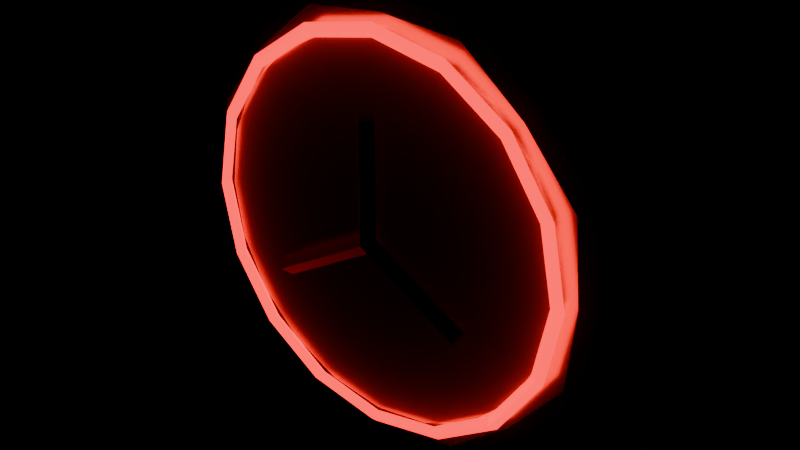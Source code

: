 # Source: points-25.blend  (saved by Blender 4.5.90; exported with 4.5.12 LTS)
import bpy
from mathutils import Matrix  # noqa: F401  (used for matrix-valued properties, if any)

bpy.ops.wm.read_factory_settings(use_empty=True)
scene = bpy.context.scene
scene.name = 'Scene'

# ---- materials (node trees are filled in below, after node groups)
mat_gold_rim = bpy.data.materials.new('Gold rim')
mat_gold_rim.diffuse_color = (0.82, 0.48, 0.11, 1.0)
mat_signal_red_enamel = bpy.data.materials.new('Signal red enamel')
mat_signal_red_enamel.diffuse_color = (0.73, 0.012, 0.022, 1.0)
mat_emissive_red_ring = bpy.data.materials.new('Emissive red ring')
mat_emissive_red_ring.diffuse_color = (0.9, 0.005, 0.013, 1.0)
mat_graphite_metal = bpy.data.materials.new('Graphite metal')
mat_graphite_metal.diffuse_color = (0.035, 0.043, 0.052, 1.0)

# ---- material node trees
mat_gold_rim.use_nodes = True; mat_gold_rim.node_tree.nodes.clear()
_N = mat_gold_rim.node_tree.nodes; _L = mat_gold_rim.node_tree.links
n0 = _N.new('ShaderNodeBsdfPrincipled'); n0.name = 'Principled BSDF'; n0.location = (-200, 100)
n0.inputs[0].default_value = (0.82, 0.48, 0.11, 1.0)
n0.inputs[1].default_value = 0.9
n0.inputs[2].default_value = 0.27
n0.inputs[27].default_value = (0.82, 0.48, 0.11, 1.0)
n1 = _N.new('ShaderNodeOutputMaterial'); n1.name = 'Material Output'; n1.location = (200, 100)
_L.new(n0.outputs[0], n1.inputs[0])
n1.is_active_output = True
mat_signal_red_enamel.use_nodes = True; mat_signal_red_enamel.node_tree.nodes.clear()
_N = mat_signal_red_enamel.node_tree.nodes; _L = mat_signal_red_enamel.node_tree.links
n0 = _N.new('ShaderNodeBsdfPrincipled'); n0.name = 'Principled BSDF'; n0.location = (-200, 100)
n0.inputs[0].default_value = (0.73, 0.012, 0.022, 1.0)
n0.inputs[1].default_value = 0.25
n0.inputs[2].default_value = 0.23
n0.inputs[27].default_value = (0.73, 0.012, 0.022, 1.0)
n1 = _N.new('ShaderNodeOutputMaterial'); n1.name = 'Material Output'; n1.location = (200, 100)
_L.new(n0.outputs[0], n1.inputs[0])
n1.is_active_output = True
mat_emissive_red_ring.use_nodes = True; mat_emissive_red_ring.node_tree.nodes.clear()
_N = mat_emissive_red_ring.node_tree.nodes; _L = mat_emissive_red_ring.node_tree.links
n0 = _N.new('ShaderNodeBsdfPrincipled'); n0.name = 'Principled BSDF'; n0.location = (-200, 100)
n0.inputs[0].default_value = (0.9, 0.005, 0.013, 1.0)
n0.inputs[1].default_value = 0.2
n0.inputs[2].default_value = 0.25
n0.inputs[27].default_value = (0.9, 0.005, 0.013, 1.0)
n0.inputs[28].default_value = 3.0
n1 = _N.new('ShaderNodeOutputMaterial'); n1.name = 'Material Output'; n1.location = (200, 100)
_L.new(n0.outputs[0], n1.inputs[0])
n1.is_active_output = True
mat_graphite_metal.use_nodes = True; mat_graphite_metal.node_tree.nodes.clear()
_N = mat_graphite_metal.node_tree.nodes; _L = mat_graphite_metal.node_tree.links
n0 = _N.new('ShaderNodeBsdfPrincipled'); n0.name = 'Principled BSDF'; n0.location = (-200, 100)
n0.inputs[0].default_value = (0.035, 0.043, 0.052, 1.0)
n0.inputs[1].default_value = 0.7
n0.inputs[2].default_value = 0.38
n0.inputs[27].default_value = (0.035, 0.043, 0.052, 1.0)
n1 = _N.new('ShaderNodeOutputMaterial'); n1.name = 'Material Output'; n1.location = (200, 100)
_L.new(n0.outputs[0], n1.inputs[0])
n1.is_active_output = True

# ---- meshes
me_beveled_eight_tooth_gear_rim_001 = bpy.data.meshes.new('beveled eight-tooth gear rim.001')
me_beveled_eight_tooth_gear_rim_001.from_pydata([(0.2707, 0.0, -0.0325), (0.2605, 0.1079, -0.0325), (0.1914, 0.1914, -0.0325), (0.1079, 0.2605, -0.0325), (1.658e-17, 0.2707, -0.0325), (-0.1079, 0.2605, -0.0325), (-0.1914, 0.1914, -0.0325), (-0.2605, 0.1079, -0.0325), (-0.2707, 3.315e-17, -0.0325), (-0.2605, -0.1079, -0.0325), (-0.1914, -0.1914, -0.0325), (-0.1079, -0.2605, -0.0325), (-4.973e-17, -0.2707, -0.0325), (0.1079, -0.2605, -0.0325), (0.1914, -0.1914, -0.0325), (0.2605, -0.1079, -0.0325), (0.288, 0.0, -0.022), (0.2772, 0.1148, -0.022), (0.2036, 0.2036, -0.022), (0.1148, 0.2772, -0.022), (1.763e-17, 0.288, -0.022), (-0.1148, 0.2772, -0.022), (-0.2036, 0.2036, -0.022), (-0.2772, 0.1148, -0.022), (-0.288, 3.527e-17, -0.022), (-0.2772, -0.1148, -0.022), (-0.2036, -0.2036, -0.022), (-0.1148, -0.2772, -0.022), (-5.29e-17, -0.288, -0.022), (0.1148, -0.2772, -0.022), (0.2036, -0.2036, -0.022), (0.2772, -0.1148, -0.022), (0.288, 0.0, 0.022), (0.2772, 0.1148, 0.022), (0.2036, 0.2036, 0.022), (0.1148, 0.2772, 0.022), (1.763e-17, 0.288, 0.022), (-0.1148, 0.2772, 0.022), (-0.2036, 0.2036, 0.022), (-0.2772, 0.1148, 0.022), (-0.288, 3.527e-17, 0.022), (-0.2772, -0.1148, 0.022), (-0.2036, -0.2036, 0.022), (-0.1148, -0.2772, 0.022), (-5.29e-17, -0.288, 0.022), (0.1148, -0.2772, 0.022), (0.2036, -0.2036, 0.022), (0.2772, -0.1148, 0.022), (0.2707, 0.0, 0.0325), (0.2605, 0.1079, 0.0325), (0.1914, 0.1914, 0.0325), (0.1079, 0.2605, 0.0325), (1.658e-17, 0.2707, 0.0325), (-0.1079, 0.2605, 0.0325), (-0.1914, 0.1914, 0.0325), (-0.2605, 0.1079, 0.0325), (-0.2707, 3.315e-17, 0.0325), (-0.2605, -0.1079, 0.0325), (-0.1914, -0.1914, 0.0325), (-0.1079, -0.2605, 0.0325), (-4.973e-17, -0.2707, 0.0325), (0.1079, -0.2605, 0.0325), (0.1914, -0.1914, 0.0325), (0.2605, -0.1079, 0.0325)], [], [(0, 1, 17, 16), (1, 2, 18, 17), (2, 3, 19, 18), (3, 4, 20, 19), (4, 5, 21, 20), (5, 6, 22, 21), (6, 7, 23, 22), (7, 8, 24, 23), (8, 9, 25, 24), (9, 10, 26, 25), (10, 11, 27, 26), (11, 12, 28, 27), (12, 13, 29, 28), (13, 14, 30, 29), (14, 15, 31, 30), (15, 0, 16, 31), (16, 17, 33, 32), (17, 18, 34, 33), (18, 19, 35, 34), (19, 20, 36, 35), (20, 21, 37, 36), (21, 22, 38, 37), (22, 23, 39, 38), (23, 24, 40, 39), (24, 25, 41, 40), (25, 26, 42, 41), (26, 27, 43, 42), (27, 28, 44, 43), (28, 29, 45, 44), (29, 30, 46, 45), (30, 31, 47, 46), (31, 16, 32, 47), (32, 33, 49, 48), (33, 34, 50, 49), (34, 35, 51, 50), (35, 36, 52, 51), (36, 37, 53, 52), (37, 38, 54, 53), (38, 39, 55, 54), (39, 40, 56, 55), (40, 41, 57, 56), (41, 42, 58, 57), (42, 43, 59, 58), (43, 44, 60, 59), (44, 45, 61, 60), (45, 46, 62, 61), (46, 47, 63, 62), (47, 32, 48, 63), (15, 14, 13, 12, 11, 10, 9, 8, 7, 6, 5, 4, 3, 2, 1, 0), (48, 49, 50, 51, 52, 53, 54, 55, 56, 57, 58, 59, 60, 61, 62, 63)])
_uv = me_beveled_eight_tooth_gear_rim_001.uv_layers.new(name='UVMap')
_uv.uv.foreach_set('vector', [0.2281, 0.01773, 0.1363, 0.0352, 0.1291, 0.02149, 0.2267, 0.0029, 0.1363, 0.0352, 0.07025, 0.1013, 0.05878, 0.09177, 0.1291, 0.02149, 0.07025, 0.1013, 0.01773, 0.1785, 0.0029, 0.1739, 0.05878, 0.09177, 0.01773, 0.1785, 0.01773, 0.2719, 0.0029, 0.2733, 0.0029, 0.1739, 0.01773, 0.2719, 0.0352, 0.3637, 0.02149, 0.3709, 0.0029, 0.2733, 0.0352, 0.3637, 0.1013, 0.4297, 0.09177, 0.4412, 0.02149, 0.3709, 0.1013, 0.4297, 0.1785, 0.4823, 0.1739, 0.4971, 0.09177, 0.4412, 0.1785, 0.4823, 0.2719, 0.4823, 0.2733, 0.4971, 0.1739, 0.4971, 0.2719, 0.4823, 0.3637, 0.4648, 0.3709, 0.4785, 0.2733, 0.4971, 0.3637, 0.4648, 0.4297, 0.3987, 0.4412, 0.4082, 0.3709, 0.4785, 0.4297, 0.3987, 0.4823, 0.3215, 0.4971, 0.3261, 0.4412, 0.4082, 0.4823, 0.3215, 0.4823, 0.2281, 0.4971, 0.2267, 0.4971, 0.3261, 0.4823, 0.2281, 0.4648, 0.1363, 0.4785, 0.1291, 0.4971, 0.2267, 0.4648, 0.1363, 0.3987, 0.07025, 0.4082, 0.05878, 0.4785, 0.1291, 0.3987, 0.07025, 0.3215, 0.01773, 0.3261, 0.0029, 0.4082, 0.05878, 0.3215, 0.01773, 0.2281, 0.01773, 0.2267, 0.0029, 0.3261, 0.0029, 0.5408, 0.1784, 0.5408, 0.2773, 0.5029, 0.2773, 0.5029, 0.1784, 0.5408, 0.2773, 0.5408, 0.3539, 0.5029, 0.3539, 0.5029, 0.2773, 0.5408, 0.3597, 0.5408, 0.4363, 0.5029, 0.4363, 0.5029, 0.3597, 0.5408, 0.4363, 0.5408, 0.5352, 0.5029, 0.5352, 0.5029, 0.4363, 0.5408, 0.5352, 0.5408, 0.6341, 0.5029, 0.6341, 0.5029, 0.5352, 0.5408, 0.6341, 0.5408, 0.7107, 0.5029, 0.7107, 0.5029, 0.6341, 0.5845, 0.0029, 0.5845, 0.07946, 0.5466, 0.07946, 0.5466, 0.0029, 0.5845, 0.07946, 0.5845, 0.1784, 0.5466, 0.1784, 0.5466, 0.07946, 0.5845, 0.1784, 0.5845, 0.2773, 0.5466, 0.2773, 0.5466, 0.1784, 0.5845, 0.2773, 0.5845, 0.3539, 0.5466, 0.3539, 0.5466, 0.2773, 0.5845, 0.3597, 0.5845, 0.4363, 0.5466, 0.4363, 0.5466, 0.3597, 0.5845, 0.4363, 0.5845, 0.5352, 0.5466, 0.5352, 0.5466, 0.4363, 0.5845, 0.5352, 0.5845, 0.6341, 0.5466, 0.6341, 0.5466, 0.5352, 0.5845, 0.6341, 0.5845, 0.7107, 0.5466, 0.7107, 0.5466, 0.6341, 0.5408, 0.0029, 0.5408, 0.07946, 0.5029, 0.07946, 0.5029, 0.0029, 0.5408, 0.07946, 0.5408, 0.1784, 0.5029, 0.1784, 0.5029, 0.07946, 0.2733, 0.9971, 0.1739, 0.9971, 0.1785, 0.9823, 0.2719, 0.9823, 0.1739, 0.9971, 0.09177, 0.9412, 0.1013, 0.9297, 0.1785, 0.9823, 0.09177, 0.9412, 0.02149, 0.8709, 0.0352, 0.8637, 0.1013, 0.9297, 0.02149, 0.8709, 0.0029, 0.7733, 0.01773, 0.7719, 0.0352, 0.8637, 0.0029, 0.7733, 0.0029, 0.6739, 0.01773, 0.6785, 0.01773, 0.7719, 0.0029, 0.6739, 0.05878, 0.5918, 0.07025, 0.6013, 0.01773, 0.6785, 0.05878, 0.5918, 0.1291, 0.5215, 0.1363, 0.5352, 0.07025, 0.6013, 0.1291, 0.5215, 0.2267, 0.5029, 0.2281, 0.5177, 0.1363, 0.5352, 0.2267, 0.5029, 0.3261, 0.5029, 0.3215, 0.5177, 0.2281, 0.5177, 0.3261, 0.5029, 0.4082, 0.5588, 0.3987, 0.5703, 0.3215, 0.5177, 0.4082, 0.5588, 0.4785, 0.6291, 0.4648, 0.6363, 0.3987, 0.5703, 0.4785, 0.6291, 0.4971, 0.7267, 0.4823, 0.7281, 0.4648, 0.6363, 0.4971, 0.7267, 0.4971, 0.8261, 0.4823, 0.8215, 0.4823, 0.7281, 0.4971, 0.8261, 0.4412, 0.9082, 0.4297, 0.8987, 0.4823, 0.8215, 0.4412, 0.9082, 0.3709, 0.9785, 0.3637, 0.9648, 0.4297, 0.8987, 0.3709, 0.9785, 0.2733, 0.9971, 0.2719, 0.9823, 0.3637, 0.9648, 0.3215, 0.01773, 0.3987, 0.07025, 0.4648, 0.1363, 0.4823, 0.2281, 0.4823, 0.3215, 0.4297, 0.3987, 0.3637, 0.4648, 0.2719, 0.4823, 0.1785, 0.4823, 0.1013, 0.4297, 0.0352, 0.3637, 0.01773, 0.2719, 0.01773, 0.1785, 0.07025, 0.1013, 0.1363, 0.0352, 0.2281, 0.01773, 0.2719, 0.9823, 0.1785, 0.9823, 0.1013, 0.9297, 0.0352, 0.8637, 0.01773, 0.7719, 0.01773, 0.6785, 0.07025, 0.6013, 0.1363, 0.5352, 0.2281, 0.5177, 0.3215, 0.5177, 0.3987, 0.5703, 0.4648, 0.6363, 0.4823, 0.7281, 0.4823, 0.8215, 0.4297, 0.8987, 0.3637, 0.9648])
me_beveled_eight_tooth_gear_rim_001.materials.append(mat_gold_rim)
me_beveled_eight_tooth_gear_rim_001.update()
me_cylinder_028 = bpy.data.meshes.new('Cylinder.028')
me_cylinder_028.from_pydata([(0.0, 0.246, -0.006), (0.0, 0.246, 0.006), (0.07602, 0.234, -0.006), (0.07602, 0.234, 0.006), (0.1446, 0.199, -0.006), (0.1446, 0.199, 0.006), (0.199, 0.1446, -0.006), (0.199, 0.1446, 0.006), (0.234, 0.07602, -0.006), (0.234, 0.07602, 0.006), (0.246, 0.0, -0.006), (0.246, 0.0, 0.006), (0.234, -0.07602, -0.006), (0.234, -0.07602, 0.006), (0.199, -0.1446, -0.006), (0.199, -0.1446, 0.006), (0.1446, -0.199, -0.006), (0.1446, -0.199, 0.006), (0.07602, -0.234, -0.006), (0.07602, -0.234, 0.006), (0.0, -0.246, -0.006), (0.0, -0.246, 0.006), (-0.07602, -0.234, -0.006), (-0.07602, -0.234, 0.006), (-0.1446, -0.199, -0.006), (-0.1446, -0.199, 0.006), (-0.199, -0.1446, -0.006), (-0.199, -0.1446, 0.006), (-0.234, -0.07602, -0.006), (-0.234, -0.07602, 0.006), (-0.246, 0.0, -0.006), (-0.246, 0.0, 0.006), (-0.234, 0.07602, -0.006), (-0.234, 0.07602, 0.006), (-0.199, 0.1446, -0.006), (-0.199, 0.1446, 0.006), (-0.1446, 0.199, -0.006), (-0.1446, 0.199, 0.006), (-0.07602, 0.234, -0.006), (-0.07602, 0.234, 0.006)], [], [(0, 1, 3, 2), (2, 3, 5, 4), (4, 5, 7, 6), (6, 7, 9, 8), (8, 9, 11, 10), (10, 11, 13, 12), (12, 13, 15, 14), (14, 15, 17, 16), (16, 17, 19, 18), (18, 19, 21, 20), (20, 21, 23, 22), (22, 23, 25, 24), (24, 25, 27, 26), (26, 27, 29, 28), (28, 29, 31, 30), (30, 31, 33, 32), (32, 33, 35, 34), (34, 35, 37, 36), (3, 1, 39, 37, 35, 33, 31, 29, 27, 25, 23, 21, 19, 17, 15, 13, 11, 9, 7, 5), (36, 37, 39, 38), (38, 39, 1, 0), (0, 2, 4, 6, 8, 10, 12, 14, 16, 18, 20, 22, 24, 26, 28, 30, 32, 34, 36, 38)])
_uv = me_cylinder_028.uv_layers.new(name='UVMap')
_uv.uv.foreach_set('vector', [1.0, 0.5, 1.0, 1.0, 0.95, 1.0, 0.95, 0.5, 0.95, 0.5, 0.95, 1.0, 0.9, 1.0, 0.9, 0.5, 0.9, 0.5, 0.9, 1.0, 0.85, 1.0, 0.85, 0.5, 0.85, 0.5, 0.85, 1.0, 0.8, 1.0, 0.8, 0.5, 0.8, 0.5, 0.8, 1.0, 0.75, 1.0, 0.75, 0.5, 0.75, 0.5, 0.75, 1.0, 0.7, 1.0, 0.7, 0.5, 0.7, 0.5, 0.7, 1.0, 0.65, 1.0, 0.65, 0.5, 0.65, 0.5, 0.65, 1.0, 0.6, 1.0, 0.6, 0.5, 0.6, 0.5, 0.6, 1.0, 0.55, 1.0, 0.55, 0.5, 0.55, 0.5, 0.55, 1.0, 0.5, 1.0, 0.5, 0.5, 0.5, 0.5, 0.5, 1.0, 0.45, 1.0, 0.45, 0.5, 0.45, 0.5, 0.45, 1.0, 0.4, 1.0, 0.4, 0.5, 0.4, 0.5, 0.4, 1.0, 0.35, 1.0, 0.35, 0.5, 0.35, 0.5, 0.35, 1.0, 0.3, 1.0, 0.3, 0.5, 0.3, 0.5, 0.3, 1.0, 0.25, 1.0, 0.25, 0.5, 0.25, 0.5, 0.25, 1.0, 0.2, 1.0, 0.2, 0.5, 0.2, 0.5, 0.2, 1.0, 0.15, 1.0, 0.15, 0.5, 0.15, 0.5, 0.15, 1.0, 0.1, 1.0, 0.1, 0.5, 0.3242, 0.4783, 0.25, 0.49, 0.1758, 0.4783, 0.1089, 0.4442, 0.05584, 0.3911, 0.02175, 0.3242, 0.01, 0.25, 0.02175, 0.1758, 0.05584, 0.1089, 0.1089, 0.05584, 0.1758, 0.02175, 0.25, 0.01, 0.3242, 0.02175, 0.3911, 0.05584, 0.4442, 0.1089, 0.4783, 0.1758, 0.49, 0.25, 0.4783, 0.3242, 0.4442, 0.3911, 0.3911, 0.4442, 0.1, 0.5, 0.1, 1.0, 0.05, 1.0, 0.05, 0.5, 0.05, 0.5, 0.05, 1.0, -1.565e-07, 1.0, -1.565e-07, 0.5, 0.75, 0.49, 0.8242, 0.4783, 0.8911, 0.4442, 0.9442, 0.3911, 0.9783, 0.3242, 0.99, 0.25, 0.9783, 0.1758, 0.9442, 0.1089, 0.8911, 0.05584, 0.8242, 0.02175, 0.75, 0.01, 0.6758, 0.02175, 0.6089, 0.05584, 0.5558, 0.1089, 0.5217, 0.1758, 0.51, 0.25, 0.5217, 0.3242, 0.5558, 0.3911, 0.6089, 0.4442, 0.6758, 0.4783])
me_cylinder_028.materials.append(mat_signal_red_enamel)
me_cylinder_028.update()
me_torus_002 = bpy.data.meshes.new('Torus.002')
me_torus_002.from_pydata([(0.264, 0.0, 0.0), (0.255, 0.0, 0.009), (0.246, 0.0, 1.102e-18), (0.255, 0.0, -0.009), (0.2439, 0.101, 0.0), (0.2356, 0.09758, 0.009), (0.2273, 0.09414, 1.102e-18), (0.2356, 0.09758, -0.009), (0.1867, 0.1867, 0.0), (0.1803, 0.1803, 0.009), (0.1739, 0.1739, 1.102e-18), (0.1803, 0.1803, -0.009), (0.101, 0.2439, 0.0), (0.09758, 0.2356, 0.009), (0.09414, 0.2273, 1.102e-18), (0.09758, 0.2356, -0.009), (1.993e-08, 0.264, 0.0), (1.925e-08, 0.255, 0.009), (1.857e-08, 0.246, 1.102e-18), (1.925e-08, 0.255, -0.009), (-0.101, 0.2439, 0.0), (-0.09758, 0.2356, 0.009), (-0.09414, 0.2273, 1.102e-18), (-0.09758, 0.2356, -0.009), (-0.1867, 0.1867, 0.0), (-0.1803, 0.1803, 0.009), (-0.1739, 0.1739, 1.102e-18), (-0.1803, 0.1803, -0.009), (-0.2439, 0.101, 0.0), (-0.2356, 0.09758, 0.009), (-0.2273, 0.09414, 1.102e-18), (-0.2356, 0.09758, -0.009), (-0.264, 2.308e-08, 0.0), (-0.255, 2.229e-08, 0.009), (-0.246, 2.151e-08, 1.102e-18), (-0.255, 2.229e-08, -0.009), (-0.2439, -0.101, 0.0), (-0.2356, -0.09758, 0.009), (-0.2273, -0.09414, 1.102e-18), (-0.2356, -0.09758, -0.009), (-0.1867, -0.1867, 0.0), (-0.1803, -0.1803, 0.009), (-0.1739, -0.1739, 1.102e-18), (-0.1803, -0.1803, -0.009), (-0.101, -0.2439, 0.0), (-0.09758, -0.2356, 0.009), (-0.09414, -0.2273, 1.102e-18), (-0.09758, -0.2356, -0.009), (1.993e-08, -0.264, 0.0), (1.925e-08, -0.255, 0.009), (1.857e-08, -0.246, 1.102e-18), (1.925e-08, -0.255, -0.009), (0.101, -0.2439, 0.0), (0.09758, -0.2356, 0.009), (0.09414, -0.2273, 1.102e-18), (0.09758, -0.2356, -0.009), (0.1867, -0.1867, 0.0), (0.1803, -0.1803, 0.009), (0.1739, -0.1739, 1.102e-18), (0.1803, -0.1803, -0.009), (0.2439, -0.101, 0.0), (0.2356, -0.09758, 0.009), (0.2273, -0.09414, 1.102e-18), (0.2356, -0.09758, -0.009)], [], [(0, 4, 5, 1), (1, 5, 6, 2), (2, 6, 7, 3), (3, 7, 4, 0), (4, 8, 9, 5), (5, 9, 10, 6), (6, 10, 11, 7), (7, 11, 8, 4), (8, 12, 13, 9), (9, 13, 14, 10), (10, 14, 15, 11), (11, 15, 12, 8), (12, 16, 17, 13), (13, 17, 18, 14), (14, 18, 19, 15), (15, 19, 16, 12), (16, 20, 21, 17), (17, 21, 22, 18), (18, 22, 23, 19), (19, 23, 20, 16), (20, 24, 25, 21), (21, 25, 26, 22), (22, 26, 27, 23), (23, 27, 24, 20), (24, 28, 29, 25), (25, 29, 30, 26), (26, 30, 31, 27), (27, 31, 28, 24), (28, 32, 33, 29), (29, 33, 34, 30), (30, 34, 35, 31), (31, 35, 32, 28), (32, 36, 37, 33), (33, 37, 38, 34), (34, 38, 39, 35), (35, 39, 36, 32), (36, 40, 41, 37), (37, 41, 42, 38), (38, 42, 43, 39), (39, 43, 40, 36), (40, 44, 45, 41), (41, 45, 46, 42), (42, 46, 47, 43), (43, 47, 44, 40), (44, 48, 49, 45), (45, 49, 50, 46), (46, 50, 51, 47), (47, 51, 48, 44), (48, 52, 53, 49), (49, 53, 54, 50), (50, 54, 55, 51), (51, 55, 52, 48), (52, 56, 57, 53), (53, 57, 58, 54), (54, 58, 59, 55), (55, 59, 56, 52), (56, 60, 61, 57), (57, 61, 62, 58), (58, 62, 63, 59), (59, 63, 60, 56), (60, 0, 1, 61), (61, 1, 2, 62), (62, 2, 3, 63), (63, 3, 0, 60)])
_uv = me_torus_002.uv_layers.new(name='UVMap')
_uv.uv.foreach_set('vector', [0.5, 0.5, 0.5625, 0.5, 0.5625, 0.75, 0.5, 0.75, 0.5, 0.75, 0.5625, 0.75, 0.5625, 1.0, 0.5, 1.0, 0.5, 0.0, 0.5625, 0.0, 0.5625, 0.25, 0.5, 0.25, 0.5, 0.25, 0.5625, 0.25, 0.5625, 0.5, 0.5, 0.5, 0.5625, 0.5, 0.625, 0.5, 0.625, 0.75, 0.5625, 0.75, 0.5625, 0.75, 0.625, 0.75, 0.625, 1.0, 0.5625, 1.0, 0.5625, 0.0, 0.625, 0.0, 0.625, 0.25, 0.5625, 0.25, 0.5625, 0.25, 0.625, 0.25, 0.625, 0.5, 0.5625, 0.5, 0.625, 0.5, 0.6875, 0.5, 0.6875, 0.75, 0.625, 0.75, 0.625, 0.75, 0.6875, 0.75, 0.6875, 1.0, 0.625, 1.0, 0.625, 0.0, 0.6875, 0.0, 0.6875, 0.25, 0.625, 0.25, 0.625, 0.25, 0.6875, 0.25, 0.6875, 0.5, 0.625, 0.5, 0.6875, 0.5, 0.75, 0.5, 0.75, 0.75, 0.6875, 0.75, 0.6875, 0.75, 0.75, 0.75, 0.75, 1.0, 0.6875, 1.0, 0.6875, 0.0, 0.75, 0.0, 0.75, 0.25, 0.6875, 0.25, 0.6875, 0.25, 0.75, 0.25, 0.75, 0.5, 0.6875, 0.5, 0.75, 0.5, 0.8125, 0.5, 0.8125, 0.75, 0.75, 0.75, 0.75, 0.75, 0.8125, 0.75, 0.8125, 1.0, 0.75, 1.0, 0.75, 0.0, 0.8125, 0.0, 0.8125, 0.25, 0.75, 0.25, 0.75, 0.25, 0.8125, 0.25, 0.8125, 0.5, 0.75, 0.5, 0.8125, 0.5, 0.875, 0.5, 0.875, 0.75, 0.8125, 0.75, 0.8125, 0.75, 0.875, 0.75, 0.875, 1.0, 0.8125, 1.0, 0.8125, 0.0, 0.875, 0.0, 0.875, 0.25, 0.8125, 0.25, 0.8125, 0.25, 0.875, 0.25, 0.875, 0.5, 0.8125, 0.5, 0.875, 0.5, 0.9375, 0.5, 0.9375, 0.75, 0.875, 0.75, 0.875, 0.75, 0.9375, 0.75, 0.9375, 1.0, 0.875, 1.0, 0.875, 0.0, 0.9375, 0.0, 0.9375, 0.25, 0.875, 0.25, 0.875, 0.25, 0.9375, 0.25, 0.9375, 0.5, 0.875, 0.5, 0.9375, 0.5, 1.0, 0.5, 1.0, 0.75, 0.9375, 0.75, 0.9375, 0.75, 1.0, 0.75, 1.0, 1.0, 0.9375, 1.0, 0.9375, 0.0, 1.0, 0.0, 1.0, 0.25, 0.9375, 0.25, 0.9375, 0.25, 1.0, 0.25, 1.0, 0.5, 0.9375, 0.5, 0.0, 0.5, 0.0625, 0.5, 0.0625, 0.75, 0.0, 0.75, 0.0, 0.75, 0.0625, 0.75, 0.0625, 1.0, 0.0, 1.0, 0.0, 0.0, 0.0625, 0.0, 0.0625, 0.25, 0.0, 0.25, 0.0, 0.25, 0.0625, 0.25, 0.0625, 0.5, 0.0, 0.5, 0.0625, 0.5, 0.125, 0.5, 0.125, 0.75, 0.0625, 0.75, 0.0625, 0.75, 0.125, 0.75, 0.125, 1.0, 0.0625, 1.0, 0.0625, 0.0, 0.125, 0.0, 0.125, 0.25, 0.0625, 0.25, 0.0625, 0.25, 0.125, 0.25, 0.125, 0.5, 0.0625, 0.5, 0.125, 0.5, 0.1875, 0.5, 0.1875, 0.75, 0.125, 0.75, 0.125, 0.75, 0.1875, 0.75, 0.1875, 1.0, 0.125, 1.0, 0.125, 0.0, 0.1875, 0.0, 0.1875, 0.25, 0.125, 0.25, 0.125, 0.25, 0.1875, 0.25, 0.1875, 0.5, 0.125, 0.5, 0.1875, 0.5, 0.25, 0.5, 0.25, 0.75, 0.1875, 0.75, 0.1875, 0.75, 0.25, 0.75, 0.25, 1.0, 0.1875, 1.0, 0.1875, 0.0, 0.25, 0.0, 0.25, 0.25, 0.1875, 0.25, 0.1875, 0.25, 0.25, 0.25, 0.25, 0.5, 0.1875, 0.5, 0.25, 0.5, 0.3125, 0.5, 0.3125, 0.75, 0.25, 0.75, 0.25, 0.75, 0.3125, 0.75, 0.3125, 1.0, 0.25, 1.0, 0.25, 0.0, 0.3125, 0.0, 0.3125, 0.25, 0.25, 0.25, 0.25, 0.25, 0.3125, 0.25, 0.3125, 0.5, 0.25, 0.5, 0.3125, 0.5, 0.375, 0.5, 0.375, 0.75, 0.3125, 0.75, 0.3125, 0.75, 0.375, 0.75, 0.375, 1.0, 0.3125, 1.0, 0.3125, 0.0, 0.375, 0.0, 0.375, 0.25, 0.3125, 0.25, 0.3125, 0.25, 0.375, 0.25, 0.375, 0.5, 0.3125, 0.5, 0.375, 0.5, 0.4375, 0.5, 0.4375, 0.75, 0.375, 0.75, 0.375, 0.75, 0.4375, 0.75, 0.4375, 1.0, 0.375, 1.0, 0.375, 0.0, 0.4375, 0.0, 0.4375, 0.25, 0.375, 0.25, 0.375, 0.25, 0.4375, 0.25, 0.4375, 0.5, 0.375, 0.5, 0.4375, 0.5, 0.5, 0.5, 0.5, 0.75, 0.4375, 0.75, 0.4375, 0.75, 0.5, 0.75, 0.5, 1.0, 0.4375, 1.0, 0.4375, 0.0, 0.5, 0.0, 0.5, 0.25, 0.4375, 0.25, 0.4375, 0.25, 0.5, 0.25, 0.5, 0.5, 0.4375, 0.5])
me_torus_002.materials.append(mat_emissive_red_ring)
me_torus_002.update()
me_cylinder_029 = bpy.data.meshes.new('Cylinder.029')
me_cylinder_029.from_pydata([(0.0, 0.013, -0.078), (0.0, 0.013, 0.078), (0.013, 0.0, -0.078), (0.013, 0.0, 0.078), (0.0, -0.013, -0.078), (0.0, -0.013, 0.078), (-0.013, 0.0, -0.078), (-0.013, 0.0, 0.078)], [], [(0, 1, 3, 2), (2, 3, 5, 4), (3, 1, 7, 5), (4, 5, 7, 6), (6, 7, 1, 0), (0, 2, 4, 6)])
_uv = me_cylinder_029.uv_layers.new(name='UVMap')
_uv.uv.foreach_set('vector', [1.0, 0.5, 1.0, 1.0, 0.75, 1.0, 0.75, 0.5, 0.75, 0.5, 0.75, 1.0, 0.5, 1.0, 0.5, 0.5, 0.49, 0.25, 0.25, 0.49, 0.01, 0.25, 0.25, 0.01, 0.5, 0.5, 0.5, 1.0, 0.25, 1.0, 0.25, 0.5, 0.25, 0.5, 0.25, 1.0, 0.0, 1.0, 0.0, 0.5, 0.75, 0.49, 0.99, 0.25, 0.75, 0.01, 0.51, 0.25])
me_cylinder_029.materials.append(mat_graphite_metal)
me_cylinder_029.update()
me_cylinder_030 = bpy.data.meshes.new('Cylinder.030')
me_cylinder_030.from_pydata([(0.0, 0.013, -0.078), (0.0, 0.013, 0.078), (0.013, 0.0, -0.078), (0.013, 0.0, 0.078), (0.0, -0.013, -0.078), (0.0, -0.013, 0.078), (-0.013, 0.0, -0.078), (-0.013, 0.0, 0.078)], [], [(0, 1, 3, 2), (2, 3, 5, 4), (3, 1, 7, 5), (4, 5, 7, 6), (6, 7, 1, 0), (0, 2, 4, 6)])
_uv = me_cylinder_030.uv_layers.new(name='UVMap')
_uv.uv.foreach_set('vector', [1.0, 0.5, 1.0, 1.0, 0.75, 1.0, 0.75, 0.5, 0.75, 0.5, 0.75, 1.0, 0.5, 1.0, 0.5, 0.5, 0.49, 0.25, 0.25, 0.49, 0.01, 0.25, 0.25, 0.01, 0.5, 0.5, 0.5, 1.0, 0.25, 1.0, 0.25, 0.5, 0.25, 0.5, 0.25, 1.0, 0.0, 1.0, 0.0, 0.5, 0.75, 0.49, 0.99, 0.25, 0.75, 0.01, 0.51, 0.25])
me_cylinder_030.materials.append(mat_graphite_metal)
me_cylinder_030.update()
me_cylinder_031 = bpy.data.meshes.new('Cylinder.031')
me_cylinder_031.from_pydata([(0.0, 0.013, -0.078), (0.0, 0.013, 0.078), (0.013, 0.0, -0.078), (0.013, 0.0, 0.078), (0.0, -0.013, -0.078), (0.0, -0.013, 0.078), (-0.013, 0.0, -0.078), (-0.013, 0.0, 0.078)], [], [(0, 1, 3, 2), (2, 3, 5, 4), (3, 1, 7, 5), (4, 5, 7, 6), (6, 7, 1, 0), (0, 2, 4, 6)])
_uv = me_cylinder_031.uv_layers.new(name='UVMap')
_uv.uv.foreach_set('vector', [1.0, 0.5, 1.0, 1.0, 0.75, 1.0, 0.75, 0.5, 0.75, 0.5, 0.75, 1.0, 0.5, 1.0, 0.5, 0.5, 0.49, 0.25, 0.25, 0.49, 0.01, 0.25, 0.25, 0.01, 0.5, 0.5, 0.5, 1.0, 0.25, 1.0, 0.25, 0.5, 0.25, 0.5, 0.25, 1.0, 0.0, 1.0, 0.0, 0.5, 0.75, 0.49, 0.99, 0.25, 0.75, 0.01, 0.51, 0.25])
me_cylinder_031.materials.append(mat_graphite_metal)
me_cylinder_031.update()
me_cylinder_032 = bpy.data.meshes.new('Cylinder.032')
me_cylinder_032.from_pydata([(0.0, 0.246, -0.006), (0.0, 0.246, 0.006), (0.07602, 0.234, -0.006), (0.07602, 0.234, 0.006), (0.1446, 0.199, -0.006), (0.1446, 0.199, 0.006), (0.199, 0.1446, -0.006), (0.199, 0.1446, 0.006), (0.234, 0.07602, -0.006), (0.234, 0.07602, 0.006), (0.246, 0.0, -0.006), (0.246, 0.0, 0.006), (0.234, -0.07602, -0.006), (0.234, -0.07602, 0.006), (0.199, -0.1446, -0.006), (0.199, -0.1446, 0.006), (0.1446, -0.199, -0.006), (0.1446, -0.199, 0.006), (0.07602, -0.234, -0.006), (0.07602, -0.234, 0.006), (0.0, -0.246, -0.006), (0.0, -0.246, 0.006), (-0.07602, -0.234, -0.006), (-0.07602, -0.234, 0.006), (-0.1446, -0.199, -0.006), (-0.1446, -0.199, 0.006), (-0.199, -0.1446, -0.006), (-0.199, -0.1446, 0.006), (-0.234, -0.07602, -0.006), (-0.234, -0.07602, 0.006), (-0.246, 0.0, -0.006), (-0.246, 0.0, 0.006), (-0.234, 0.07602, -0.006), (-0.234, 0.07602, 0.006), (-0.199, 0.1446, -0.006), (-0.199, 0.1446, 0.006), (-0.1446, 0.199, -0.006), (-0.1446, 0.199, 0.006), (-0.07602, 0.234, -0.006), (-0.07602, 0.234, 0.006)], [], [(0, 1, 3, 2), (2, 3, 5, 4), (4, 5, 7, 6), (6, 7, 9, 8), (8, 9, 11, 10), (10, 11, 13, 12), (12, 13, 15, 14), (14, 15, 17, 16), (16, 17, 19, 18), (18, 19, 21, 20), (20, 21, 23, 22), (22, 23, 25, 24), (24, 25, 27, 26), (26, 27, 29, 28), (28, 29, 31, 30), (30, 31, 33, 32), (32, 33, 35, 34), (34, 35, 37, 36), (3, 1, 39, 37, 35, 33, 31, 29, 27, 25, 23, 21, 19, 17, 15, 13, 11, 9, 7, 5), (36, 37, 39, 38), (38, 39, 1, 0), (0, 2, 4, 6, 8, 10, 12, 14, 16, 18, 20, 22, 24, 26, 28, 30, 32, 34, 36, 38)])
_uv = me_cylinder_032.uv_layers.new(name='UVMap')
_uv.uv.foreach_set('vector', [1.0, 0.5, 1.0, 1.0, 0.95, 1.0, 0.95, 0.5, 0.95, 0.5, 0.95, 1.0, 0.9, 1.0, 0.9, 0.5, 0.9, 0.5, 0.9, 1.0, 0.85, 1.0, 0.85, 0.5, 0.85, 0.5, 0.85, 1.0, 0.8, 1.0, 0.8, 0.5, 0.8, 0.5, 0.8, 1.0, 0.75, 1.0, 0.75, 0.5, 0.75, 0.5, 0.75, 1.0, 0.7, 1.0, 0.7, 0.5, 0.7, 0.5, 0.7, 1.0, 0.65, 1.0, 0.65, 0.5, 0.65, 0.5, 0.65, 1.0, 0.6, 1.0, 0.6, 0.5, 0.6, 0.5, 0.6, 1.0, 0.55, 1.0, 0.55, 0.5, 0.55, 0.5, 0.55, 1.0, 0.5, 1.0, 0.5, 0.5, 0.5, 0.5, 0.5, 1.0, 0.45, 1.0, 0.45, 0.5, 0.45, 0.5, 0.45, 1.0, 0.4, 1.0, 0.4, 0.5, 0.4, 0.5, 0.4, 1.0, 0.35, 1.0, 0.35, 0.5, 0.35, 0.5, 0.35, 1.0, 0.3, 1.0, 0.3, 0.5, 0.3, 0.5, 0.3, 1.0, 0.25, 1.0, 0.25, 0.5, 0.25, 0.5, 0.25, 1.0, 0.2, 1.0, 0.2, 0.5, 0.2, 0.5, 0.2, 1.0, 0.15, 1.0, 0.15, 0.5, 0.15, 0.5, 0.15, 1.0, 0.1, 1.0, 0.1, 0.5, 0.3242, 0.4783, 0.25, 0.49, 0.1758, 0.4783, 0.1089, 0.4442, 0.05584, 0.3911, 0.02175, 0.3242, 0.01, 0.25, 0.02175, 0.1758, 0.05584, 0.1089, 0.1089, 0.05584, 0.1758, 0.02175, 0.25, 0.01, 0.3242, 0.02175, 0.3911, 0.05584, 0.4442, 0.1089, 0.4783, 0.1758, 0.49, 0.25, 0.4783, 0.3242, 0.4442, 0.3911, 0.3911, 0.4442, 0.1, 0.5, 0.1, 1.0, 0.05, 1.0, 0.05, 0.5, 0.05, 0.5, 0.05, 1.0, -1.565e-07, 1.0, -1.565e-07, 0.5, 0.75, 0.49, 0.8242, 0.4783, 0.8911, 0.4442, 0.9442, 0.3911, 0.9783, 0.3242, 0.99, 0.25, 0.9783, 0.1758, 0.9442, 0.1089, 0.8911, 0.05584, 0.8242, 0.02175, 0.75, 0.01, 0.6758, 0.02175, 0.6089, 0.05584, 0.5558, 0.1089, 0.5217, 0.1758, 0.51, 0.25, 0.5217, 0.3242, 0.5558, 0.3911, 0.6089, 0.4442, 0.6758, 0.4783])
me_cylinder_032.materials.append(mat_signal_red_enamel)
me_cylinder_032.update()
me_torus_003 = bpy.data.meshes.new('Torus.003')
me_torus_003.from_pydata([(0.264, 0.0, 0.0), (0.255, 0.0, 0.009), (0.246, 0.0, 1.102e-18), (0.255, 0.0, -0.009), (0.2439, 0.101, 0.0), (0.2356, 0.09758, 0.009), (0.2273, 0.09414, 1.102e-18), (0.2356, 0.09758, -0.009), (0.1867, 0.1867, 0.0), (0.1803, 0.1803, 0.009), (0.1739, 0.1739, 1.102e-18), (0.1803, 0.1803, -0.009), (0.101, 0.2439, 0.0), (0.09758, 0.2356, 0.009), (0.09414, 0.2273, 1.102e-18), (0.09758, 0.2356, -0.009), (1.993e-08, 0.264, 0.0), (1.925e-08, 0.255, 0.009), (1.857e-08, 0.246, 1.102e-18), (1.925e-08, 0.255, -0.009), (-0.101, 0.2439, 0.0), (-0.09758, 0.2356, 0.009), (-0.09414, 0.2273, 1.102e-18), (-0.09758, 0.2356, -0.009), (-0.1867, 0.1867, 0.0), (-0.1803, 0.1803, 0.009), (-0.1739, 0.1739, 1.102e-18), (-0.1803, 0.1803, -0.009), (-0.2439, 0.101, 0.0), (-0.2356, 0.09758, 0.009), (-0.2273, 0.09414, 1.102e-18), (-0.2356, 0.09758, -0.009), (-0.264, 2.308e-08, 0.0), (-0.255, 2.229e-08, 0.009), (-0.246, 2.151e-08, 1.102e-18), (-0.255, 2.229e-08, -0.009), (-0.2439, -0.101, 0.0), (-0.2356, -0.09758, 0.009), (-0.2273, -0.09414, 1.102e-18), (-0.2356, -0.09758, -0.009), (-0.1867, -0.1867, 0.0), (-0.1803, -0.1803, 0.009), (-0.1739, -0.1739, 1.102e-18), (-0.1803, -0.1803, -0.009), (-0.101, -0.2439, 0.0), (-0.09758, -0.2356, 0.009), (-0.09414, -0.2273, 1.102e-18), (-0.09758, -0.2356, -0.009), (1.993e-08, -0.264, 0.0), (1.925e-08, -0.255, 0.009), (1.857e-08, -0.246, 1.102e-18), (1.925e-08, -0.255, -0.009), (0.101, -0.2439, 0.0), (0.09758, -0.2356, 0.009), (0.09414, -0.2273, 1.102e-18), (0.09758, -0.2356, -0.009), (0.1867, -0.1867, 0.0), (0.1803, -0.1803, 0.009), (0.1739, -0.1739, 1.102e-18), (0.1803, -0.1803, -0.009), (0.2439, -0.101, 0.0), (0.2356, -0.09758, 0.009), (0.2273, -0.09414, 1.102e-18), (0.2356, -0.09758, -0.009)], [], [(0, 4, 5, 1), (1, 5, 6, 2), (2, 6, 7, 3), (3, 7, 4, 0), (4, 8, 9, 5), (5, 9, 10, 6), (6, 10, 11, 7), (7, 11, 8, 4), (8, 12, 13, 9), (9, 13, 14, 10), (10, 14, 15, 11), (11, 15, 12, 8), (12, 16, 17, 13), (13, 17, 18, 14), (14, 18, 19, 15), (15, 19, 16, 12), (16, 20, 21, 17), (17, 21, 22, 18), (18, 22, 23, 19), (19, 23, 20, 16), (20, 24, 25, 21), (21, 25, 26, 22), (22, 26, 27, 23), (23, 27, 24, 20), (24, 28, 29, 25), (25, 29, 30, 26), (26, 30, 31, 27), (27, 31, 28, 24), (28, 32, 33, 29), (29, 33, 34, 30), (30, 34, 35, 31), (31, 35, 32, 28), (32, 36, 37, 33), (33, 37, 38, 34), (34, 38, 39, 35), (35, 39, 36, 32), (36, 40, 41, 37), (37, 41, 42, 38), (38, 42, 43, 39), (39, 43, 40, 36), (40, 44, 45, 41), (41, 45, 46, 42), (42, 46, 47, 43), (43, 47, 44, 40), (44, 48, 49, 45), (45, 49, 50, 46), (46, 50, 51, 47), (47, 51, 48, 44), (48, 52, 53, 49), (49, 53, 54, 50), (50, 54, 55, 51), (51, 55, 52, 48), (52, 56, 57, 53), (53, 57, 58, 54), (54, 58, 59, 55), (55, 59, 56, 52), (56, 60, 61, 57), (57, 61, 62, 58), (58, 62, 63, 59), (59, 63, 60, 56), (60, 0, 1, 61), (61, 1, 2, 62), (62, 2, 3, 63), (63, 3, 0, 60)])
_uv = me_torus_003.uv_layers.new(name='UVMap')
_uv.uv.foreach_set('vector', [0.5, 0.5, 0.5625, 0.5, 0.5625, 0.75, 0.5, 0.75, 0.5, 0.75, 0.5625, 0.75, 0.5625, 1.0, 0.5, 1.0, 0.5, 0.0, 0.5625, 0.0, 0.5625, 0.25, 0.5, 0.25, 0.5, 0.25, 0.5625, 0.25, 0.5625, 0.5, 0.5, 0.5, 0.5625, 0.5, 0.625, 0.5, 0.625, 0.75, 0.5625, 0.75, 0.5625, 0.75, 0.625, 0.75, 0.625, 1.0, 0.5625, 1.0, 0.5625, 0.0, 0.625, 0.0, 0.625, 0.25, 0.5625, 0.25, 0.5625, 0.25, 0.625, 0.25, 0.625, 0.5, 0.5625, 0.5, 0.625, 0.5, 0.6875, 0.5, 0.6875, 0.75, 0.625, 0.75, 0.625, 0.75, 0.6875, 0.75, 0.6875, 1.0, 0.625, 1.0, 0.625, 0.0, 0.6875, 0.0, 0.6875, 0.25, 0.625, 0.25, 0.625, 0.25, 0.6875, 0.25, 0.6875, 0.5, 0.625, 0.5, 0.6875, 0.5, 0.75, 0.5, 0.75, 0.75, 0.6875, 0.75, 0.6875, 0.75, 0.75, 0.75, 0.75, 1.0, 0.6875, 1.0, 0.6875, 0.0, 0.75, 0.0, 0.75, 0.25, 0.6875, 0.25, 0.6875, 0.25, 0.75, 0.25, 0.75, 0.5, 0.6875, 0.5, 0.75, 0.5, 0.8125, 0.5, 0.8125, 0.75, 0.75, 0.75, 0.75, 0.75, 0.8125, 0.75, 0.8125, 1.0, 0.75, 1.0, 0.75, 0.0, 0.8125, 0.0, 0.8125, 0.25, 0.75, 0.25, 0.75, 0.25, 0.8125, 0.25, 0.8125, 0.5, 0.75, 0.5, 0.8125, 0.5, 0.875, 0.5, 0.875, 0.75, 0.8125, 0.75, 0.8125, 0.75, 0.875, 0.75, 0.875, 1.0, 0.8125, 1.0, 0.8125, 0.0, 0.875, 0.0, 0.875, 0.25, 0.8125, 0.25, 0.8125, 0.25, 0.875, 0.25, 0.875, 0.5, 0.8125, 0.5, 0.875, 0.5, 0.9375, 0.5, 0.9375, 0.75, 0.875, 0.75, 0.875, 0.75, 0.9375, 0.75, 0.9375, 1.0, 0.875, 1.0, 0.875, 0.0, 0.9375, 0.0, 0.9375, 0.25, 0.875, 0.25, 0.875, 0.25, 0.9375, 0.25, 0.9375, 0.5, 0.875, 0.5, 0.9375, 0.5, 1.0, 0.5, 1.0, 0.75, 0.9375, 0.75, 0.9375, 0.75, 1.0, 0.75, 1.0, 1.0, 0.9375, 1.0, 0.9375, 0.0, 1.0, 0.0, 1.0, 0.25, 0.9375, 0.25, 0.9375, 0.25, 1.0, 0.25, 1.0, 0.5, 0.9375, 0.5, 0.0, 0.5, 0.0625, 0.5, 0.0625, 0.75, 0.0, 0.75, 0.0, 0.75, 0.0625, 0.75, 0.0625, 1.0, 0.0, 1.0, 0.0, 0.0, 0.0625, 0.0, 0.0625, 0.25, 0.0, 0.25, 0.0, 0.25, 0.0625, 0.25, 0.0625, 0.5, 0.0, 0.5, 0.0625, 0.5, 0.125, 0.5, 0.125, 0.75, 0.0625, 0.75, 0.0625, 0.75, 0.125, 0.75, 0.125, 1.0, 0.0625, 1.0, 0.0625, 0.0, 0.125, 0.0, 0.125, 0.25, 0.0625, 0.25, 0.0625, 0.25, 0.125, 0.25, 0.125, 0.5, 0.0625, 0.5, 0.125, 0.5, 0.1875, 0.5, 0.1875, 0.75, 0.125, 0.75, 0.125, 0.75, 0.1875, 0.75, 0.1875, 1.0, 0.125, 1.0, 0.125, 0.0, 0.1875, 0.0, 0.1875, 0.25, 0.125, 0.25, 0.125, 0.25, 0.1875, 0.25, 0.1875, 0.5, 0.125, 0.5, 0.1875, 0.5, 0.25, 0.5, 0.25, 0.75, 0.1875, 0.75, 0.1875, 0.75, 0.25, 0.75, 0.25, 1.0, 0.1875, 1.0, 0.1875, 0.0, 0.25, 0.0, 0.25, 0.25, 0.1875, 0.25, 0.1875, 0.25, 0.25, 0.25, 0.25, 0.5, 0.1875, 0.5, 0.25, 0.5, 0.3125, 0.5, 0.3125, 0.75, 0.25, 0.75, 0.25, 0.75, 0.3125, 0.75, 0.3125, 1.0, 0.25, 1.0, 0.25, 0.0, 0.3125, 0.0, 0.3125, 0.25, 0.25, 0.25, 0.25, 0.25, 0.3125, 0.25, 0.3125, 0.5, 0.25, 0.5, 0.3125, 0.5, 0.375, 0.5, 0.375, 0.75, 0.3125, 0.75, 0.3125, 0.75, 0.375, 0.75, 0.375, 1.0, 0.3125, 1.0, 0.3125, 0.0, 0.375, 0.0, 0.375, 0.25, 0.3125, 0.25, 0.3125, 0.25, 0.375, 0.25, 0.375, 0.5, 0.3125, 0.5, 0.375, 0.5, 0.4375, 0.5, 0.4375, 0.75, 0.375, 0.75, 0.375, 0.75, 0.4375, 0.75, 0.4375, 1.0, 0.375, 1.0, 0.375, 0.0, 0.4375, 0.0, 0.4375, 0.25, 0.375, 0.25, 0.375, 0.25, 0.4375, 0.25, 0.4375, 0.5, 0.375, 0.5, 0.4375, 0.5, 0.5, 0.5, 0.5, 0.75, 0.4375, 0.75, 0.4375, 0.75, 0.5, 0.75, 0.5, 1.0, 0.4375, 1.0, 0.4375, 0.0, 0.5, 0.0, 0.5, 0.25, 0.4375, 0.25, 0.4375, 0.25, 0.5, 0.25, 0.5, 0.5, 0.4375, 0.5])
me_torus_003.materials.append(mat_emissive_red_ring)
me_torus_003.update()
me_cylinder_033 = bpy.data.meshes.new('Cylinder.033')
me_cylinder_033.from_pydata([(0.0, 0.013, -0.078), (0.0, 0.013, 0.078), (0.013, 0.0, -0.078), (0.013, 0.0, 0.078), (0.0, -0.013, -0.078), (0.0, -0.013, 0.078), (-0.013, 0.0, -0.078), (-0.013, 0.0, 0.078)], [], [(0, 1, 3, 2), (2, 3, 5, 4), (3, 1, 7, 5), (4, 5, 7, 6), (6, 7, 1, 0), (0, 2, 4, 6)])
_uv = me_cylinder_033.uv_layers.new(name='UVMap')
_uv.uv.foreach_set('vector', [1.0, 0.5, 1.0, 1.0, 0.75, 1.0, 0.75, 0.5, 0.75, 0.5, 0.75, 1.0, 0.5, 1.0, 0.5, 0.5, 0.49, 0.25, 0.25, 0.49, 0.01, 0.25, 0.25, 0.01, 0.5, 0.5, 0.5, 1.0, 0.25, 1.0, 0.25, 0.5, 0.25, 0.5, 0.25, 1.0, 0.0, 1.0, 0.0, 0.5, 0.75, 0.49, 0.99, 0.25, 0.75, 0.01, 0.51, 0.25])
me_cylinder_033.materials.append(mat_graphite_metal)
me_cylinder_033.update()
me_cylinder_034 = bpy.data.meshes.new('Cylinder.034')
me_cylinder_034.from_pydata([(0.0, 0.013, -0.078), (0.0, 0.013, 0.078), (0.013, 0.0, -0.078), (0.013, 0.0, 0.078), (0.0, -0.013, -0.078), (0.0, -0.013, 0.078), (-0.013, 0.0, -0.078), (-0.013, 0.0, 0.078)], [], [(0, 1, 3, 2), (2, 3, 5, 4), (3, 1, 7, 5), (4, 5, 7, 6), (6, 7, 1, 0), (0, 2, 4, 6)])
_uv = me_cylinder_034.uv_layers.new(name='UVMap')
_uv.uv.foreach_set('vector', [1.0, 0.5, 1.0, 1.0, 0.75, 1.0, 0.75, 0.5, 0.75, 0.5, 0.75, 1.0, 0.5, 1.0, 0.5, 0.5, 0.49, 0.25, 0.25, 0.49, 0.01, 0.25, 0.25, 0.01, 0.5, 0.5, 0.5, 1.0, 0.25, 1.0, 0.25, 0.5, 0.25, 0.5, 0.25, 1.0, 0.0, 1.0, 0.0, 0.5, 0.75, 0.49, 0.99, 0.25, 0.75, 0.01, 0.51, 0.25])
me_cylinder_034.materials.append(mat_graphite_metal)
me_cylinder_034.update()
me_cylinder_035 = bpy.data.meshes.new('Cylinder.035')
me_cylinder_035.from_pydata([(0.0, 0.013, -0.078), (0.0, 0.013, 0.078), (0.013, 0.0, -0.078), (0.013, 0.0, 0.078), (0.0, -0.013, -0.078), (0.0, -0.013, 0.078), (-0.013, 0.0, -0.078), (-0.013, 0.0, 0.078)], [], [(0, 1, 3, 2), (2, 3, 5, 4), (3, 1, 7, 5), (4, 5, 7, 6), (6, 7, 1, 0), (0, 2, 4, 6)])
_uv = me_cylinder_035.uv_layers.new(name='UVMap')
_uv.uv.foreach_set('vector', [1.0, 0.5, 1.0, 1.0, 0.75, 1.0, 0.75, 0.5, 0.75, 0.5, 0.75, 1.0, 0.5, 1.0, 0.5, 0.5, 0.49, 0.25, 0.25, 0.49, 0.01, 0.25, 0.25, 0.01, 0.5, 0.5, 0.5, 1.0, 0.25, 1.0, 0.25, 0.5, 0.25, 0.5, 0.25, 1.0, 0.0, 1.0, 0.0, 0.5, 0.75, 0.49, 0.99, 0.25, 0.75, 0.01, 0.51, 0.25])
me_cylinder_035.materials.append(mat_graphite_metal)
me_cylinder_035.update()

# ---- objects
ob_chamfered_gear_rim = bpy.data.objects.new('chamfered gear rim', me_beveled_eight_tooth_gear_rim_001)
ob_red_enamel_face = bpy.data.objects.new('red enamel face', me_cylinder_028)
ob_red_luminous_inset = bpy.data.objects.new('red luminous inset', me_torus_002)
ob_neutral_three_spoke_glyph = bpy.data.objects.new('neutral three spoke glyph', me_cylinder_029)
ob_neutral_three_spoke_glyph_001 = bpy.data.objects.new('neutral three spoke glyph.001', me_cylinder_030)
ob_neutral_three_spoke_glyph_002 = bpy.data.objects.new('neutral three spoke glyph.002', me_cylinder_031)
ob_red_enamel_face_001 = bpy.data.objects.new('red enamel face.001', me_cylinder_032)
ob_red_luminous_inset_001 = bpy.data.objects.new('red luminous inset.001', me_torus_003)
ob_neutral_three_spoke_glyph_003 = bpy.data.objects.new('neutral three spoke glyph.003', me_cylinder_033)
ob_neutral_three_spoke_glyph_004 = bpy.data.objects.new('neutral three spoke glyph.004', me_cylinder_034)
ob_neutral_three_spoke_glyph_005 = bpy.data.objects.new('neutral three spoke glyph.005', me_cylinder_035)
ob_token_animation_root = bpy.data.objects.new('Token animation root', None)

# ---- transforms, parenting, visibility, modifiers, constraints
ob_chamfered_gear_rim.parent = ob_token_animation_root
ob_chamfered_gear_rim.location = (0.0, 0.0, 0.0)
ob_chamfered_gear_rim.rotation_euler = (1.571, -0.0, 0.0)
ob_red_enamel_face.parent = ob_token_animation_root
ob_red_enamel_face.location = (0.0, -0.037, 0.0)
ob_red_enamel_face.rotation_euler = (1.571, -0.0, 0.0)
ob_red_luminous_inset.parent = ob_token_animation_root
ob_red_luminous_inset.location = (0.0, -0.0481, 0.0)
ob_red_luminous_inset.rotation_euler = (1.571, -0.0, 0.0)
ob_neutral_three_spoke_glyph.parent = ob_token_animation_root
ob_neutral_three_spoke_glyph.location = (4.776e-18, -0.0592, 0.078)
ob_neutral_three_spoke_glyph.rotation_euler = (-5.353e-24, -1.225e-16, -3.142)
ob_neutral_three_spoke_glyph_001.parent = ob_token_animation_root
ob_neutral_three_spoke_glyph_001.location = (-0.06755, -0.0592, -0.039)
ob_neutral_three_spoke_glyph_001.rotation_euler = (2.094, 6.735e-08, -1.571)
ob_neutral_three_spoke_glyph_002.parent = ob_token_animation_root
ob_neutral_three_spoke_glyph_002.location = (0.06755, -0.0592, -0.039)
ob_neutral_three_spoke_glyph_002.rotation_euler = (2.094, -6.735e-08, 1.571)
ob_red_enamel_face_001.parent = ob_token_animation_root
ob_red_enamel_face_001.location = (0.0, 0.037, 0.0)
ob_red_enamel_face_001.rotation_euler = (1.571, -0.0, 0.0)
ob_red_luminous_inset_001.parent = ob_token_animation_root
ob_red_luminous_inset_001.location = (0.0, 0.0481, 0.0)
ob_red_luminous_inset_001.rotation_euler = (1.571, -0.0, 0.0)
ob_neutral_three_spoke_glyph_003.parent = ob_token_animation_root
ob_neutral_three_spoke_glyph_003.location = (4.776e-18, 0.0592, 0.078)
ob_neutral_three_spoke_glyph_003.rotation_euler = (-5.353e-24, -1.225e-16, -3.142)
ob_neutral_three_spoke_glyph_004.parent = ob_token_animation_root
ob_neutral_three_spoke_glyph_004.location = (-0.06755, 0.0592, -0.039)
ob_neutral_three_spoke_glyph_004.rotation_euler = (2.094, 6.735e-08, -1.571)
ob_neutral_three_spoke_glyph_005.parent = ob_token_animation_root
ob_neutral_three_spoke_glyph_005.location = (0.06755, 0.0592, -0.039)
ob_neutral_three_spoke_glyph_005.rotation_euler = (2.094, -6.735e-08, 1.571)
ob_token_animation_root.location = (0.0, 0.0, 0.42)

# ---- collection membership
scene.collection.objects.link(ob_chamfered_gear_rim)
scene.collection.objects.link(ob_red_enamel_face)
scene.collection.objects.link(ob_red_luminous_inset)
scene.collection.objects.link(ob_neutral_three_spoke_glyph)
scene.collection.objects.link(ob_neutral_three_spoke_glyph_001)
scene.collection.objects.link(ob_neutral_three_spoke_glyph_002)
scene.collection.objects.link(ob_red_enamel_face_001)
scene.collection.objects.link(ob_red_luminous_inset_001)
scene.collection.objects.link(ob_neutral_three_spoke_glyph_003)
scene.collection.objects.link(ob_neutral_three_spoke_glyph_004)
scene.collection.objects.link(ob_neutral_three_spoke_glyph_005)
scene.collection.objects.link(ob_token_animation_root)

# ---- scene / render settings (as saved in the file)
scene.frame_start = 1; scene.frame_end = 121; scene.frame_set(1)
scene.render.engine = 'BLENDER_EEVEE_NEXT'
bpy.context.view_layer.update()

# ---- added for rendering (the .blend has no active camera): camera
cam_auto = bpy.data.cameras.new('AutoCamera')
cam_auto.lens = 50.0
cam_auto.sensor_width = 36.0
cam_auto.clip_end = 1000.0
ob_auto_camera = bpy.data.objects.new('AutoCamera', cam_auto)
scene.collection.objects.link(ob_auto_camera)
ob_auto_camera.location = (0.765426, -0.918511, 1.03234)
ob_auto_camera.rotation_euler = (1.09748, -7.21219e-08, 0.694738)
scene.camera = ob_auto_camera
bpy.context.view_layer.update()
